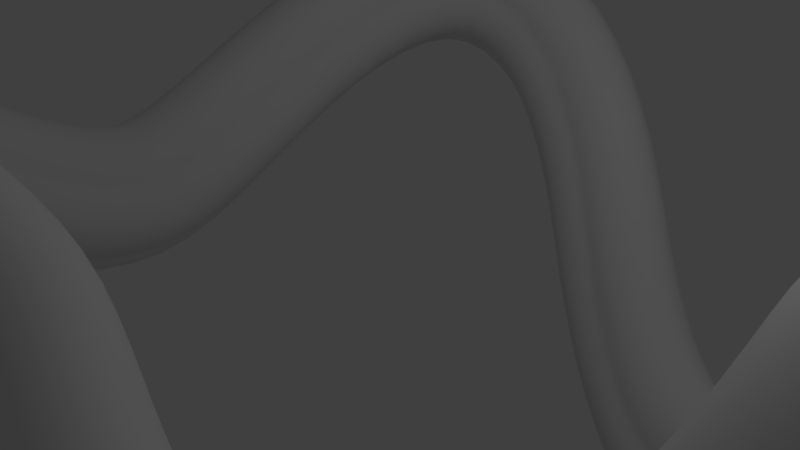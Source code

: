 # Source: swinging.blend  (saved by Blender 2.79.0; exported with 4.5.12 LTS)
import bpy
from mathutils import Matrix  # noqa: F401  (used for matrix-valued properties, if any)

bpy.ops.wm.read_factory_settings(use_empty=True)
scene = bpy.context.scene
scene.name = 'Scene'

# ---- collections
col_collection_1 = bpy.data.collections.new('Collection 1'); scene.collection.children.link(col_collection_1)

# ---- world
world_world = bpy.data.worlds.new('World'); scene.world = world_world
world_world.color = (0.05088, 0.05088, 0.05088)
world_world.use_sun_shadow = False
world_world.sun_shadow_jitter_overblur = 0.0
world_world.cycles.sampling_method = 'MANUAL'

# ---- cameras
cam_camera = bpy.data.cameras.new('Camera')
cam_camera.clip_end = 100.0
cam_camera.lens = 35.0
cam_camera.sensor_width = 32.0
cam_camera.sensor_height = 18.0
cam_camera.ortho_scale = 7.314
cam_camera.dof.focus_distance = 0.0
cam_camera.dof.aperture_fstop = 128.0

# ---- lights
light_lamp = bpy.data.lights.new('Lamp', 'POINT')
light_lamp.transmission_factor = 0.0
light_lamp.cutoff_distance = 30.0
light_lamp.energy = 100.0
light_lamp.shadow_buffer_clip_start = 1.001
light_lamp.shadow_soft_size = 0.1
light_lamp.shadow_maximum_resolution = 0.006
light_lamp.use_absolute_resolution = True

# ---- curves / text
cu_nurbscircle_001 = bpy.data.curves.new('NurbsCircle.001', 'CURVE')
cu_nurbscircle_001.dimensions = '3D'
_sp = cu_nurbscircle_001.splines.new('NURBS'); _sp.points.add(7)
_sp.points.foreach_set('co', [-0.0797, -0.6978, -0.0989, 1.0, -1.037, -1.34, 0.3956, 0.3536, -0.772, -0.06533, -0.1582, 1.0, -1.126, 1.007, 0.2077, 0.3536, 0.07929, 1.297, -0.2868, 1.0, 1.051, 1.0, 0.0, 0.3536, 0.6135, 0.2031, 0.356, 1.0, 0.9244, -0.6803, -0.1187, 0.3536])
_sp.order_v = 0
_sp.use_cyclic_u = True
cu_nurbscircle_001.use_path = True
cu_nurbscircle_001.use_path_clamp = True
cu_nurbscircle_001.bevel_resolution = 0
cu_nurbscircle_001.fill_mode = 'HALF'
cu_nurbscircle = bpy.data.curves.new('NurbsCircle', 'CURVE')
cu_nurbscircle.dimensions = '3D'
_sp = cu_nurbscircle.splines.new('NURBS'); _sp.points.add(7)
_sp.points.foreach_set('co', [0.0, -1.0, 0.0, 1.0, -1.527, -2.445, 1.204, 0.3536, -0.8643, -0.3604, -0.5736, 1.0, -1.435, 2.462, 1.692, 0.3536, 0.2571, 1.037, -0.6532, 1.0, 1.575, 0.1695, -1.877, 0.3536, 1.716, -0.205, 0.5236, 1.0, 1.957, -2.069, -1.068, 0.3536])
_sp.order_v = 0
_sp.use_cyclic_u = True
cu_nurbscircle.use_path = True
cu_nurbscircle.use_path_clamp = True
cu_nurbscircle.bevel_mode = 'OBJECT'
cu_nurbscircle.bevel_resolution = 0
cu_nurbscircle.fill_mode = 'HALF'

# ---- objects
ob_profilo = bpy.data.objects.new('Profilo', cu_nurbscircle_001)
ob_traiettoria = bpy.data.objects.new('Traiettoria', cu_nurbscircle)
ob_lamp = bpy.data.objects.new('Lamp', light_lamp)
ob_camera = bpy.data.objects.new('Camera', cam_camera)

# ---- transforms, parenting, visibility, modifiers, constraints
ob_profilo.location = (-10.01, 0.9824, -1.622)
ob_profilo.scale = (0.2515, 0.2515, 0.2515)
ob_profilo.lineart.crease_threshold = 0.0
ob_traiettoria.location = (0.001822, -0.01215, 0.9354)
ob_traiettoria.scale = (3.735, 3.735, 3.735)
ob_traiettoria.lineart.crease_threshold = 0.0
ob_lamp.location = (4.076, 1.005, 5.904)
ob_lamp.rotation_euler = (0.6503, 0.05522, 1.866)
ob_lamp.lock_rotations_4d = False
ob_lamp.empty_display_type = 'ARROWS'
ob_lamp.color = (0.0, 0.0, 0.0, 0.0)
ob_lamp.lineart.crease_threshold = 0.0
ob_camera.location = (7.481, -6.508, 5.344)
ob_camera.rotation_euler = (1.109, 0.0, 0.8149)
ob_camera.lock_rotations_4d = False
ob_camera.empty_display_type = 'ARROWS'
ob_camera.color = (0.0, 0.0, 0.0, 0.0)
ob_camera.display_type = 'WIRE'
ob_camera.lineart.crease_threshold = 0.0
cu_nurbscircle.bevel_object = ob_profilo

# ---- collection membership
col_collection_1.objects.link(ob_profilo)
col_collection_1.objects.link(ob_traiettoria)
col_collection_1.objects.link(ob_lamp)
col_collection_1.objects.link(ob_camera)

# ---- scene / render settings (as saved in the file)
scene.camera = ob_camera
scene.frame_start = 1; scene.frame_end = 250; scene.frame_set(1)
scene.render.engine = 'BLENDER_EEVEE_NEXT'
scene.render.resolution_percentage = 50
scene.render.dither_intensity = 0.0
scene.cycles.use_denoising = False
scene.cycles.samples = 128
scene.cycles.sampling_pattern = 'TABULATED_SOBOL'
scene.cycles.use_adaptive_sampling = False
scene.cycles.use_light_tree = False
scene.cycles.blur_glossy = 0.0
scene.cycles.sample_clamp_indirect = 0.0
scene.view_settings.view_transform = 'Standard'
bpy.context.view_layer.update()
